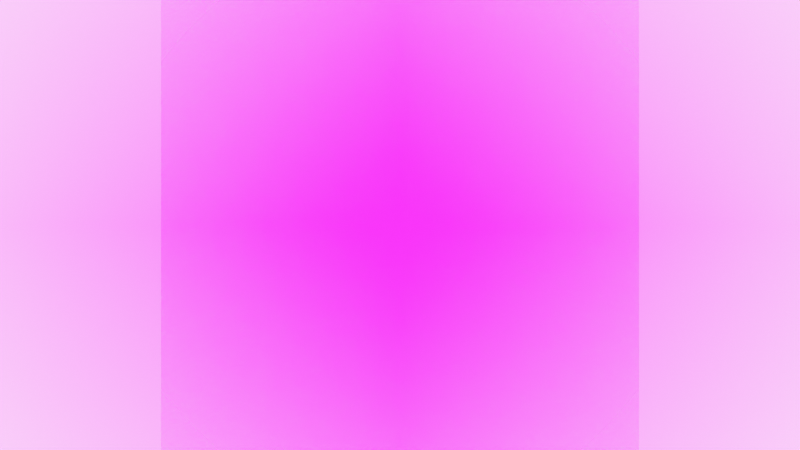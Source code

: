 # Source: animatic.blend  (saved by Blender 4.3.34; exported with 4.5.12 LTS)
import bpy
from mathutils import Matrix  # noqa: F401  (used for matrix-valued properties, if any)

bpy.ops.wm.read_factory_settings(use_empty=True)
scene = bpy.context.scene
scene.name = 'Planet'

# ---- collections
col_collection = bpy.data.collections.new('Collection'); scene.collection.children.link(col_collection)
col_camera = bpy.data.collections.new('Camera'); scene.collection.children.link(col_camera)

# ---- images (referenced by path relative to the original .blend; pixels are not part of the script)
import os
ASSET_DIR = os.environ.get("B2B_ASSET_DIR", "")  # directory of the original .blend (textures are referenced by path, not embedded)
HERE = os.path.dirname(os.path.abspath(__file__))  # packed textures are extracted next to this script under _unpacked/

def load_image(name, relpath, width, height, colorspace="sRGB"):
    """Load a texture the original file referenced (path relative to the .blend, or extracted next to this script)."""
    p = next((c for c in (os.path.join(HERE, relpath), os.path.join(ASSET_DIR, relpath)) if relpath and os.path.exists(c)), "")
    if p:
        img = bpy.data.images.load(p, check_existing=True)
        img.name = name
    else:  # same state as the original file: an image datablock whose file is absent (Cycles renders it pink)
        img = bpy.data.images.new(name, width, height)
        img.source = "FILE"
        img.filepath = "//" + (relpath or name)
    img.colorspace_settings.name = colorspace
    return img
img_bubble_planet_t_png = load_image('bubble planet t.png', 'bubble planet t.png', 1024, 1024, 'sRGB')
img_space_png = load_image('space.png', 'space.png', 1024, 1024, 'sRGB')

# ---- materials (node trees are filled in below, after node groups)
mat_solid_stroke = bpy.data.materials.new('Solid Stroke')
mat_solid_stroke.roughness = 0.5
mat_squares_stroke = bpy.data.materials.new('Squares Stroke')
mat_squares_stroke.roughness = 0.5
mat_solid_fill = bpy.data.materials.new('Solid Fill')
mat_solid_fill.roughness = 0.5
mat_dots_stroke = bpy.data.materials.new('Dots Stroke')
mat_dots_stroke.roughness = 0.5
mat_bubble_planet_t = bpy.data.materials.new('bubble planet t')
mat_space = bpy.data.materials.new('space')

# ---- material node trees
mat_dots_stroke.use_nodes = True; mat_dots_stroke.node_tree.nodes.clear()
_N = mat_dots_stroke.node_tree.nodes; _L = mat_dots_stroke.node_tree.links
n0 = _N.new('ShaderNodeOutputMaterial'); n0.name = 'Material Output'; n0.location = (300, 300)
n1 = _N.new('ShaderNodeBsdfPrincipled'); n1.name = 'Principled BSDF'; n1.location = (10, 300)
n1.inputs[3].default_value = 1.45
_L.new(n1.outputs[0], n0.inputs[0])
n0.is_active_output = True
mat_bubble_planet_t.use_nodes = True; mat_bubble_planet_t.node_tree.nodes.clear()
_N = mat_bubble_planet_t.node_tree.nodes; _L = mat_bubble_planet_t.node_tree.links
n0 = _N.new('ShaderNodeOutputMaterial'); n0.name = 'Material Output'; n0.location = (300, 300)
n1 = _N.new('ShaderNodeTexImage'); n1.name = 'Image Texture'; n1.location = (-200, 300)
n1.image = img_bubble_planet_t_png
n1.extension = 'CLIP'
n2 = _N.new('ShaderNodeBsdfPrincipled'); n2.name = 'Principled BSDF'; n2.location = (0, 300)
_L.new(n1.outputs[0], n2.inputs[0])
_L.new(n1.outputs[1], n2.inputs[4])
_L.new(n2.outputs[0], n0.inputs[0])
n0.is_active_output = True
mat_space.use_nodes = True; mat_space.node_tree.nodes.clear()
_N = mat_space.node_tree.nodes; _L = mat_space.node_tree.links
n0 = _N.new('ShaderNodeOutputMaterial'); n0.name = 'Material Output'; n0.location = (300, 300)
n1 = _N.new('ShaderNodeTexImage'); n1.name = 'Image Texture'; n1.location = (-200, 300)
n1.image = img_space_png
n1.extension = 'CLIP'
n2 = _N.new('ShaderNodeBsdfPrincipled'); n2.name = 'Principled BSDF'; n2.location = (0, 300)
_L.new(n1.outputs[0], n2.inputs[0])
_L.new(n1.outputs[1], n2.inputs[4])
_L.new(n2.outputs[0], n0.inputs[0])
n0.is_active_output = True

# ---- world
world_world = bpy.data.worlds.new('World'); scene.world = world_world
world_world.use_nodes = True; world_world.node_tree.nodes.clear()
_N = world_world.node_tree.nodes; _L = world_world.node_tree.links
n0 = _N.new('ShaderNodeOutputWorld'); n0.name = 'World Output'; n0.location = (300, 300)
n1 = _N.new('ShaderNodeBackground'); n1.name = 'Background'; n1.location = (10, 300)
n1.inputs[0].default_value = (0.9513, 0.9513, 0.9513, 1.0)
_L.new(n1.outputs[0], n0.inputs[0])
n0.is_active_output = True
world_world.color = (0.9513, 0.9513, 0.9513)
world_world.sun_shadow_jitter_overblur = 0.0

# ---- cameras
cam_camera = bpy.data.cameras.new('Camera')
cam_camera.display_size = 2.0

# ---- meshes
me_bubble_planet_t = bpy.data.meshes.new('bubble planet t')
me_bubble_planet_t.from_pydata([(-0.5, -0.5, 0.0), (0.5, -0.5, 0.0), (-0.5, 0.5, 0.0), (0.5, 0.5, 0.0)], [], [(0, 1, 3, 2)])
_uv = me_bubble_planet_t.uv_layers.new(name='UVMap')
_uv.uv.foreach_set('vector', [0.0, 0.0, 1.0, 0.0, 1.0, 1.0, 0.0, 1.0])
me_bubble_planet_t.materials.append(mat_bubble_planet_t)
me_bubble_planet_t.update()
me_space = bpy.data.meshes.new('space')
me_space.from_pydata([(-0.5, -0.5, 0.0), (0.5, -0.5, 0.0), (-0.5, 0.5, 0.0), (0.5, 0.5, 0.0)], [], [(0, 1, 3, 2)])
_uv = me_space.uv_layers.new(name='UVMap')
_uv.uv.foreach_set('vector', [0.0, 0.0, 1.0, 0.0, 1.0, 1.0, 0.0, 1.0])
me_space.materials.append(mat_space)
me_space.update()

# ---- objects
ob_stroke = bpy.data.objects.new('Stroke', None)
ob_bubble_planet_t = bpy.data.objects.new('bubble planet t', me_bubble_planet_t)
ob_space = bpy.data.objects.new('space', me_space)
ob_camera = bpy.data.objects.new('Camera', cam_camera)

# ---- transforms, parenting, visibility, modifiers, constraints
ob_stroke.location = (0.0, 0.0, 0.0)
ob_stroke.empty_display_size = 0.2
ob_stroke.empty_image_offset = (0.0, 0.0)
ob_stroke.empty_image_side = 'FRONT'
ob_stroke.use_grease_pencil_lights = True
ob_stroke.lineart.crease_threshold = 0.0
ob_bubble_planet_t.location = (0.0, 0.0, 0.0)
ob_bubble_planet_t.rotation_euler = (1.571, 0.0, 0.0)
ob_bubble_planet_t.scale = (5.103, 5.103, 5.103)
ob_space.parent = ob_camera
ob_space.matrix_parent_inverse = Matrix(((1.0, 0.0, 0.0, -0.0), (0.0, -4.371e-08, 1.0, -5.245e-07), (-0.0, -1.0, -4.371e-08, -9.03), (-0.0, 0.0, -0.0, 1.0)))
ob_space.location = (0.0, 16.49, 0.0)
ob_space.rotation_euler = (1.571, -0.0, 0.0)
ob_space.scale = (18.82, 18.82, 18.82)
ob_camera.location = (0.0, -11.86, 5.931e-09)
ob_camera.rotation_euler = (1.571, -0.0, -0.0)
ob_camera.empty_image_side = 'FRONT'
ob_camera.lineart.crease_threshold = 0.0

# ---- collection membership
col_collection.objects.link(ob_stroke)
col_collection.objects.link(ob_bubble_planet_t)
col_collection.objects.link(ob_space)
col_camera.objects.link(ob_camera)

# ---- scene / render settings (as saved in the file)
scene.camera = ob_camera
scene.frame_start = 1; scene.frame_end = 96; scene.frame_set(18)
scene.render.engine = 'BLENDER_EEVEE_NEXT'
scene.view_settings.view_transform = 'Standard'
bpy.context.view_layer.update()
